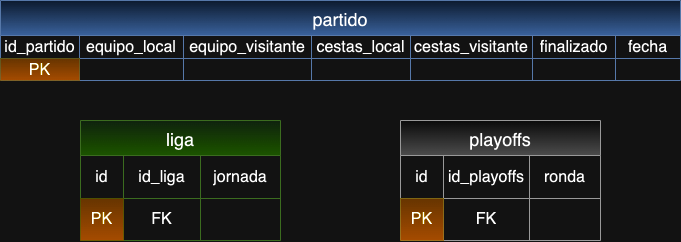

The diagram above was exported from draw.io. Its source (the exported page's mxGraphModel, read from the mxfile embedded in the PNG):
<mxGraphModel dx="882" dy="543" grid="1" gridSize="10" guides="1" tooltips="1" connect="1" arrows="1" fold="1" page="1" pageScale="1" pageWidth="827" pageHeight="1169" math="0" shadow="0">
  <root>
    <mxCell id="0" />
    <mxCell id="1" parent="0" />
    <mxCell id="d3OKyPr9KvUUe7Gh8DTY-76" value="partido" style="shape=table;startSize=35;container=1;collapsible=0;childLayout=tableLayout;strokeColor=#6c8ebf;fontSize=18;fillColor=#dae8fc;gradientColor=#7ea6e0;" vertex="1" parent="1">
      <mxGeometry x="40" y="440" width="680" height="80" as="geometry" />
    </mxCell>
    <mxCell id="d3OKyPr9KvUUe7Gh8DTY-77" value="" style="shape=tableRow;horizontal=0;startSize=0;swimlaneHead=0;swimlaneBody=0;strokeColor=inherit;top=0;left=0;bottom=0;right=0;collapsible=0;dropTarget=0;fillColor=none;points=[[0,0.5],[1,0.5]];portConstraint=eastwest;fontSize=16;" vertex="1" parent="d3OKyPr9KvUUe7Gh8DTY-76">
      <mxGeometry y="35" width="680" height="23" as="geometry" />
    </mxCell>
    <mxCell id="d3OKyPr9KvUUe7Gh8DTY-78" value="id_partido" style="shape=partialRectangle;html=1;whiteSpace=wrap;connectable=0;strokeColor=inherit;overflow=hidden;fillColor=none;top=0;left=0;bottom=0;right=0;pointerEvents=1;fontSize=16;" vertex="1" parent="d3OKyPr9KvUUe7Gh8DTY-77">
      <mxGeometry width="79" height="23" as="geometry">
        <mxRectangle width="79" height="23" as="alternateBounds" />
      </mxGeometry>
    </mxCell>
    <mxCell id="d3OKyPr9KvUUe7Gh8DTY-79" value="equipo_local" style="shape=partialRectangle;html=1;whiteSpace=wrap;connectable=0;strokeColor=inherit;overflow=hidden;fillColor=none;top=0;left=0;bottom=0;right=0;pointerEvents=1;fontSize=16;" vertex="1" parent="d3OKyPr9KvUUe7Gh8DTY-77">
      <mxGeometry x="79" width="104" height="23" as="geometry">
        <mxRectangle width="104" height="23" as="alternateBounds" />
      </mxGeometry>
    </mxCell>
    <mxCell id="d3OKyPr9KvUUe7Gh8DTY-80" value="equipo_visitante" style="shape=partialRectangle;html=1;whiteSpace=wrap;connectable=0;strokeColor=inherit;overflow=hidden;fillColor=none;top=0;left=0;bottom=0;right=0;pointerEvents=1;fontSize=16;" vertex="1" parent="d3OKyPr9KvUUe7Gh8DTY-77">
      <mxGeometry x="183" width="128" height="23" as="geometry">
        <mxRectangle width="128" height="23" as="alternateBounds" />
      </mxGeometry>
    </mxCell>
    <mxCell id="d3OKyPr9KvUUe7Gh8DTY-81" value="cestas_local" style="shape=partialRectangle;html=1;whiteSpace=wrap;connectable=0;strokeColor=inherit;overflow=hidden;fillColor=none;top=0;left=0;bottom=0;right=0;pointerEvents=1;fontSize=16;" vertex="1" parent="d3OKyPr9KvUUe7Gh8DTY-77">
      <mxGeometry x="311" width="99" height="23" as="geometry">
        <mxRectangle width="99" height="23" as="alternateBounds" />
      </mxGeometry>
    </mxCell>
    <mxCell id="d3OKyPr9KvUUe7Gh8DTY-82" value="cestas_visitante" style="shape=partialRectangle;html=1;whiteSpace=wrap;connectable=0;strokeColor=inherit;overflow=hidden;fillColor=none;top=0;left=0;bottom=0;right=0;pointerEvents=1;fontSize=16;" vertex="1" parent="d3OKyPr9KvUUe7Gh8DTY-77">
      <mxGeometry x="410" width="122" height="23" as="geometry">
        <mxRectangle width="122" height="23" as="alternateBounds" />
      </mxGeometry>
    </mxCell>
    <mxCell id="d3OKyPr9KvUUe7Gh8DTY-83" value="finalizado" style="shape=partialRectangle;html=1;whiteSpace=wrap;connectable=0;strokeColor=inherit;overflow=hidden;fillColor=none;top=0;left=0;bottom=0;right=0;pointerEvents=1;fontSize=16;" vertex="1" parent="d3OKyPr9KvUUe7Gh8DTY-77">
      <mxGeometry x="532" width="83" height="23" as="geometry">
        <mxRectangle width="83" height="23" as="alternateBounds" />
      </mxGeometry>
    </mxCell>
    <mxCell id="d3OKyPr9KvUUe7Gh8DTY-84" value="fecha" style="shape=partialRectangle;html=1;whiteSpace=wrap;connectable=0;strokeColor=inherit;overflow=hidden;fillColor=none;top=0;left=0;bottom=0;right=0;pointerEvents=1;fontSize=16;" vertex="1" parent="d3OKyPr9KvUUe7Gh8DTY-77">
      <mxGeometry x="615" width="65" height="23" as="geometry">
        <mxRectangle width="65" height="23" as="alternateBounds" />
      </mxGeometry>
    </mxCell>
    <mxCell id="d3OKyPr9KvUUe7Gh8DTY-85" value="" style="shape=tableRow;horizontal=0;startSize=0;swimlaneHead=0;swimlaneBody=0;strokeColor=inherit;top=0;left=0;bottom=0;right=0;collapsible=0;dropTarget=0;fillColor=none;points=[[0,0.5],[1,0.5]];portConstraint=eastwest;fontSize=16;" vertex="1" parent="d3OKyPr9KvUUe7Gh8DTY-76">
      <mxGeometry y="58" width="680" height="22" as="geometry" />
    </mxCell>
    <mxCell id="d3OKyPr9KvUUe7Gh8DTY-86" value="PK" style="shape=partialRectangle;html=1;whiteSpace=wrap;connectable=0;strokeColor=#d79b00;overflow=hidden;fillColor=#ffcd28;top=0;left=0;bottom=0;right=0;pointerEvents=1;fontSize=16;gradientColor=#ffa500;" vertex="1" parent="d3OKyPr9KvUUe7Gh8DTY-85">
      <mxGeometry width="79" height="22" as="geometry">
        <mxRectangle width="79" height="22" as="alternateBounds" />
      </mxGeometry>
    </mxCell>
    <mxCell id="d3OKyPr9KvUUe7Gh8DTY-87" value="" style="shape=partialRectangle;html=1;whiteSpace=wrap;connectable=0;strokeColor=inherit;overflow=hidden;fillColor=none;top=0;left=0;bottom=0;right=0;pointerEvents=1;fontSize=16;" vertex="1" parent="d3OKyPr9KvUUe7Gh8DTY-85">
      <mxGeometry x="79" width="104" height="22" as="geometry">
        <mxRectangle width="104" height="22" as="alternateBounds" />
      </mxGeometry>
    </mxCell>
    <mxCell id="d3OKyPr9KvUUe7Gh8DTY-88" value="" style="shape=partialRectangle;html=1;whiteSpace=wrap;connectable=0;strokeColor=inherit;overflow=hidden;fillColor=none;top=0;left=0;bottom=0;right=0;pointerEvents=1;fontSize=16;" vertex="1" parent="d3OKyPr9KvUUe7Gh8DTY-85">
      <mxGeometry x="183" width="128" height="22" as="geometry">
        <mxRectangle width="128" height="22" as="alternateBounds" />
      </mxGeometry>
    </mxCell>
    <mxCell id="d3OKyPr9KvUUe7Gh8DTY-89" style="shape=partialRectangle;html=1;whiteSpace=wrap;connectable=0;strokeColor=inherit;overflow=hidden;fillColor=none;top=0;left=0;bottom=0;right=0;pointerEvents=1;fontSize=16;" vertex="1" parent="d3OKyPr9KvUUe7Gh8DTY-85">
      <mxGeometry x="311" width="99" height="22" as="geometry">
        <mxRectangle width="99" height="22" as="alternateBounds" />
      </mxGeometry>
    </mxCell>
    <mxCell id="d3OKyPr9KvUUe7Gh8DTY-90" style="shape=partialRectangle;html=1;whiteSpace=wrap;connectable=0;strokeColor=inherit;overflow=hidden;fillColor=none;top=0;left=0;bottom=0;right=0;pointerEvents=1;fontSize=16;" vertex="1" parent="d3OKyPr9KvUUe7Gh8DTY-85">
      <mxGeometry x="410" width="122" height="22" as="geometry">
        <mxRectangle width="122" height="22" as="alternateBounds" />
      </mxGeometry>
    </mxCell>
    <mxCell id="d3OKyPr9KvUUe7Gh8DTY-91" style="shape=partialRectangle;html=1;whiteSpace=wrap;connectable=0;strokeColor=inherit;overflow=hidden;fillColor=none;top=0;left=0;bottom=0;right=0;pointerEvents=1;fontSize=16;" vertex="1" parent="d3OKyPr9KvUUe7Gh8DTY-85">
      <mxGeometry x="532" width="83" height="22" as="geometry">
        <mxRectangle width="83" height="22" as="alternateBounds" />
      </mxGeometry>
    </mxCell>
    <mxCell id="d3OKyPr9KvUUe7Gh8DTY-92" style="shape=partialRectangle;html=1;whiteSpace=wrap;connectable=0;strokeColor=inherit;overflow=hidden;fillColor=none;top=0;left=0;bottom=0;right=0;pointerEvents=1;fontSize=16;" vertex="1" parent="d3OKyPr9KvUUe7Gh8DTY-85">
      <mxGeometry x="615" width="65" height="22" as="geometry">
        <mxRectangle width="65" height="22" as="alternateBounds" />
      </mxGeometry>
    </mxCell>
    <mxCell id="d3OKyPr9KvUUe7Gh8DTY-93" value="liga" style="shape=table;startSize=35;container=1;collapsible=0;childLayout=tableLayout;strokeColor=#82b366;fontSize=18;fillColor=#d5e8d4;gradientColor=#97d077;" vertex="1" parent="1">
      <mxGeometry x="120" y="560" width="200" height="120" as="geometry" />
    </mxCell>
    <mxCell id="d3OKyPr9KvUUe7Gh8DTY-94" value="" style="shape=tableRow;horizontal=0;startSize=0;swimlaneHead=0;swimlaneBody=0;strokeColor=inherit;top=0;left=0;bottom=0;right=0;collapsible=0;dropTarget=0;fillColor=none;points=[[0,0.5],[1,0.5]];portConstraint=eastwest;fontSize=16;" vertex="1" parent="d3OKyPr9KvUUe7Gh8DTY-93">
      <mxGeometry y="35" width="200" height="43" as="geometry" />
    </mxCell>
    <mxCell id="d3OKyPr9KvUUe7Gh8DTY-95" value="id" style="shape=partialRectangle;html=1;whiteSpace=wrap;connectable=0;strokeColor=inherit;overflow=hidden;fillColor=none;top=0;left=0;bottom=0;right=0;pointerEvents=1;fontSize=16;" vertex="1" parent="d3OKyPr9KvUUe7Gh8DTY-94">
      <mxGeometry width="43" height="43" as="geometry">
        <mxRectangle width="43" height="43" as="alternateBounds" />
      </mxGeometry>
    </mxCell>
    <mxCell id="d3OKyPr9KvUUe7Gh8DTY-96" value="id_liga" style="shape=partialRectangle;html=1;whiteSpace=wrap;connectable=0;strokeColor=inherit;overflow=hidden;fillColor=none;top=0;left=0;bottom=0;right=0;pointerEvents=1;fontSize=16;" vertex="1" parent="d3OKyPr9KvUUe7Gh8DTY-94">
      <mxGeometry x="43" width="77" height="43" as="geometry">
        <mxRectangle width="77" height="43" as="alternateBounds" />
      </mxGeometry>
    </mxCell>
    <mxCell id="d3OKyPr9KvUUe7Gh8DTY-97" value="jornada" style="shape=partialRectangle;html=1;whiteSpace=wrap;connectable=0;strokeColor=inherit;overflow=hidden;fillColor=none;top=0;left=0;bottom=0;right=0;pointerEvents=1;fontSize=16;" vertex="1" parent="d3OKyPr9KvUUe7Gh8DTY-94">
      <mxGeometry x="120" width="80" height="43" as="geometry">
        <mxRectangle width="80" height="43" as="alternateBounds" />
      </mxGeometry>
    </mxCell>
    <mxCell id="d3OKyPr9KvUUe7Gh8DTY-98" value="" style="shape=tableRow;horizontal=0;startSize=0;swimlaneHead=0;swimlaneBody=0;strokeColor=inherit;top=0;left=0;bottom=0;right=0;collapsible=0;dropTarget=0;fillColor=none;points=[[0,0.5],[1,0.5]];portConstraint=eastwest;fontSize=16;" vertex="1" parent="d3OKyPr9KvUUe7Gh8DTY-93">
      <mxGeometry y="78" width="200" height="42" as="geometry" />
    </mxCell>
    <mxCell id="d3OKyPr9KvUUe7Gh8DTY-99" value="PK" style="shape=partialRectangle;html=1;whiteSpace=wrap;connectable=0;strokeColor=#d79b00;overflow=hidden;fillColor=#ffcd28;top=0;left=0;bottom=0;right=0;pointerEvents=1;fontSize=16;gradientColor=#ffa500;" vertex="1" parent="d3OKyPr9KvUUe7Gh8DTY-98">
      <mxGeometry width="43" height="42" as="geometry">
        <mxRectangle width="43" height="42" as="alternateBounds" />
      </mxGeometry>
    </mxCell>
    <mxCell id="d3OKyPr9KvUUe7Gh8DTY-100" value="FK" style="shape=partialRectangle;html=1;whiteSpace=wrap;connectable=0;strokeColor=inherit;overflow=hidden;fillColor=none;top=0;left=0;bottom=0;right=0;pointerEvents=1;fontSize=16;" vertex="1" parent="d3OKyPr9KvUUe7Gh8DTY-98">
      <mxGeometry x="43" width="77" height="42" as="geometry">
        <mxRectangle width="77" height="42" as="alternateBounds" />
      </mxGeometry>
    </mxCell>
    <mxCell id="d3OKyPr9KvUUe7Gh8DTY-101" value="" style="shape=partialRectangle;html=1;whiteSpace=wrap;connectable=0;strokeColor=inherit;overflow=hidden;fillColor=none;top=0;left=0;bottom=0;right=0;pointerEvents=1;fontSize=16;" vertex="1" parent="d3OKyPr9KvUUe7Gh8DTY-98">
      <mxGeometry x="120" width="80" height="42" as="geometry">
        <mxRectangle width="80" height="42" as="alternateBounds" />
      </mxGeometry>
    </mxCell>
    <mxCell id="d3OKyPr9KvUUe7Gh8DTY-102" value="playoffs" style="shape=table;startSize=35;container=1;collapsible=0;childLayout=tableLayout;strokeColor=#666666;fontSize=18;fillColor=#f5f5f5;gradientColor=#b3b3b3;" vertex="1" parent="1">
      <mxGeometry x="440" y="560" width="200" height="120" as="geometry" />
    </mxCell>
    <mxCell id="d3OKyPr9KvUUe7Gh8DTY-103" value="" style="shape=tableRow;horizontal=0;startSize=0;swimlaneHead=0;swimlaneBody=0;strokeColor=inherit;top=0;left=0;bottom=0;right=0;collapsible=0;dropTarget=0;fillColor=none;points=[[0,0.5],[1,0.5]];portConstraint=eastwest;fontSize=16;" vertex="1" parent="d3OKyPr9KvUUe7Gh8DTY-102">
      <mxGeometry y="35" width="200" height="43" as="geometry" />
    </mxCell>
    <mxCell id="d3OKyPr9KvUUe7Gh8DTY-104" value="id" style="shape=partialRectangle;html=1;whiteSpace=wrap;connectable=0;strokeColor=inherit;overflow=hidden;fillColor=none;top=0;left=0;bottom=0;right=0;pointerEvents=1;fontSize=16;" vertex="1" parent="d3OKyPr9KvUUe7Gh8DTY-103">
      <mxGeometry width="43" height="43" as="geometry">
        <mxRectangle width="43" height="43" as="alternateBounds" />
      </mxGeometry>
    </mxCell>
    <mxCell id="d3OKyPr9KvUUe7Gh8DTY-105" value="id_playoffs" style="shape=partialRectangle;html=1;whiteSpace=wrap;connectable=0;strokeColor=inherit;overflow=hidden;fillColor=none;top=0;left=0;bottom=0;right=0;pointerEvents=1;fontSize=16;" vertex="1" parent="d3OKyPr9KvUUe7Gh8DTY-103">
      <mxGeometry x="43" width="86" height="43" as="geometry">
        <mxRectangle width="86" height="43" as="alternateBounds" />
      </mxGeometry>
    </mxCell>
    <mxCell id="d3OKyPr9KvUUe7Gh8DTY-106" value="ronda" style="shape=partialRectangle;html=1;whiteSpace=wrap;connectable=0;strokeColor=inherit;overflow=hidden;fillColor=none;top=0;left=0;bottom=0;right=0;pointerEvents=1;fontSize=16;" vertex="1" parent="d3OKyPr9KvUUe7Gh8DTY-103">
      <mxGeometry x="129" width="71" height="43" as="geometry">
        <mxRectangle width="71" height="43" as="alternateBounds" />
      </mxGeometry>
    </mxCell>
    <mxCell id="d3OKyPr9KvUUe7Gh8DTY-107" value="" style="shape=tableRow;horizontal=0;startSize=0;swimlaneHead=0;swimlaneBody=0;strokeColor=inherit;top=0;left=0;bottom=0;right=0;collapsible=0;dropTarget=0;fillColor=none;points=[[0,0.5],[1,0.5]];portConstraint=eastwest;fontSize=16;" vertex="1" parent="d3OKyPr9KvUUe7Gh8DTY-102">
      <mxGeometry y="78" width="200" height="42" as="geometry" />
    </mxCell>
    <mxCell id="d3OKyPr9KvUUe7Gh8DTY-108" value="PK" style="shape=partialRectangle;html=1;whiteSpace=wrap;connectable=0;strokeColor=#d79b00;overflow=hidden;fillColor=#ffcd28;top=0;left=0;bottom=0;right=0;pointerEvents=1;fontSize=16;gradientColor=#ffa500;" vertex="1" parent="d3OKyPr9KvUUe7Gh8DTY-107">
      <mxGeometry width="43" height="42" as="geometry">
        <mxRectangle width="43" height="42" as="alternateBounds" />
      </mxGeometry>
    </mxCell>
    <mxCell id="d3OKyPr9KvUUe7Gh8DTY-109" value="FK" style="shape=partialRectangle;html=1;whiteSpace=wrap;connectable=0;strokeColor=inherit;overflow=hidden;fillColor=none;top=0;left=0;bottom=0;right=0;pointerEvents=1;fontSize=16;" vertex="1" parent="d3OKyPr9KvUUe7Gh8DTY-107">
      <mxGeometry x="43" width="86" height="42" as="geometry">
        <mxRectangle width="86" height="42" as="alternateBounds" />
      </mxGeometry>
    </mxCell>
    <mxCell id="d3OKyPr9KvUUe7Gh8DTY-110" value="" style="shape=partialRectangle;html=1;whiteSpace=wrap;connectable=0;strokeColor=inherit;overflow=hidden;fillColor=none;top=0;left=0;bottom=0;right=0;pointerEvents=1;fontSize=16;" vertex="1" parent="d3OKyPr9KvUUe7Gh8DTY-107">
      <mxGeometry x="129" width="71" height="42" as="geometry">
        <mxRectangle width="71" height="42" as="alternateBounds" />
      </mxGeometry>
    </mxCell>
  </root>
</mxGraphModel>